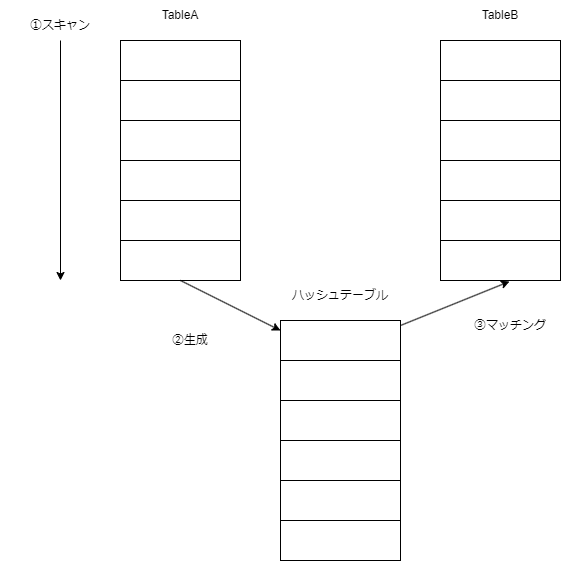

The diagram above was exported from draw.io. Its source (the exported page's mxGraphModel, read from the mxfile embedded in the PNG):
<mxGraphModel dx="1386" dy="545" grid="1" gridSize="10" guides="1" tooltips="1" connect="1" arrows="1" fold="1" page="1" pageScale="1" pageWidth="827" pageHeight="1169" background="#FFFFFF" math="0" shadow="0">
  <root>
    <mxCell id="0" />
    <mxCell id="1" parent="0" />
    <mxCell id="34" value="" style="rounded=0;whiteSpace=wrap;html=1;" parent="1" vertex="1">
      <mxGeometry x="160" y="160" width="120" height="40" as="geometry" />
    </mxCell>
    <mxCell id="35" value="" style="rounded=0;whiteSpace=wrap;html=1;" parent="1" vertex="1">
      <mxGeometry x="160" y="200" width="120" height="40" as="geometry" />
    </mxCell>
    <mxCell id="36" value="" style="rounded=0;whiteSpace=wrap;html=1;" parent="1" vertex="1">
      <mxGeometry x="160" y="240" width="120" height="40" as="geometry" />
    </mxCell>
    <mxCell id="38" value="" style="rounded=0;whiteSpace=wrap;html=1;" parent="1" vertex="1">
      <mxGeometry x="160" y="280" width="120" height="40" as="geometry" />
    </mxCell>
    <mxCell id="40" value="" style="rounded=0;whiteSpace=wrap;html=1;" parent="1" vertex="1">
      <mxGeometry x="160" y="120" width="120" height="40" as="geometry" />
    </mxCell>
    <mxCell id="41" value="" style="rounded=0;whiteSpace=wrap;html=1;" parent="1" vertex="1">
      <mxGeometry x="160" y="320" width="120" height="40" as="geometry" />
    </mxCell>
    <mxCell id="42" value="" style="rounded=0;whiteSpace=wrap;html=1;" parent="1" vertex="1">
      <mxGeometry x="480" y="120" width="120" height="40" as="geometry" />
    </mxCell>
    <mxCell id="43" value="" style="rounded=0;whiteSpace=wrap;html=1;" parent="1" vertex="1">
      <mxGeometry x="480" y="200" width="120" height="40" as="geometry" />
    </mxCell>
    <mxCell id="44" value="" style="rounded=0;whiteSpace=wrap;html=1;" parent="1" vertex="1">
      <mxGeometry x="480" y="240" width="120" height="40" as="geometry" />
    </mxCell>
    <mxCell id="45" value="" style="rounded=0;whiteSpace=wrap;html=1;" parent="1" vertex="1">
      <mxGeometry x="480" y="280" width="120" height="40" as="geometry" />
    </mxCell>
    <mxCell id="46" value="" style="rounded=0;whiteSpace=wrap;html=1;" parent="1" vertex="1">
      <mxGeometry x="480" y="320" width="120" height="40" as="geometry" />
    </mxCell>
    <mxCell id="47" value="" style="rounded=0;whiteSpace=wrap;html=1;" parent="1" vertex="1">
      <mxGeometry x="480" y="160" width="120" height="40" as="geometry" />
    </mxCell>
    <mxCell id="48" value="TableA" style="text;html=1;strokeColor=none;fillColor=none;align=center;verticalAlign=middle;whiteSpace=wrap;rounded=0;" parent="1" vertex="1">
      <mxGeometry x="160" y="80" width="120" height="30" as="geometry" />
    </mxCell>
    <mxCell id="49" value="TableB" style="text;html=1;strokeColor=none;fillColor=none;align=center;verticalAlign=middle;whiteSpace=wrap;rounded=0;" parent="1" vertex="1">
      <mxGeometry x="480" y="80" width="120" height="30" as="geometry" />
    </mxCell>
    <mxCell id="50" value="" style="endArrow=classic;html=1;" parent="1" edge="1">
      <mxGeometry width="50" height="50" relative="1" as="geometry">
        <mxPoint x="100" y="120" as="sourcePoint" />
        <mxPoint x="100" y="360" as="targetPoint" />
      </mxGeometry>
    </mxCell>
    <mxCell id="51" value="①スキャン" style="text;html=1;strokeColor=none;fillColor=none;align=center;verticalAlign=middle;whiteSpace=wrap;rounded=0;" parent="1" vertex="1">
      <mxGeometry x="40" y="90" width="120" height="30" as="geometry" />
    </mxCell>
    <mxCell id="56" value="" style="rounded=0;whiteSpace=wrap;html=1;" vertex="1" parent="1">
      <mxGeometry x="320" y="400" width="120" height="40" as="geometry" />
    </mxCell>
    <mxCell id="57" value="" style="rounded=0;whiteSpace=wrap;html=1;" vertex="1" parent="1">
      <mxGeometry x="320" y="440" width="120" height="40" as="geometry" />
    </mxCell>
    <mxCell id="58" value="" style="rounded=0;whiteSpace=wrap;html=1;" vertex="1" parent="1">
      <mxGeometry x="320" y="520" width="120" height="40" as="geometry" />
    </mxCell>
    <mxCell id="59" value="" style="rounded=0;whiteSpace=wrap;html=1;" vertex="1" parent="1">
      <mxGeometry x="320" y="480" width="120" height="40" as="geometry" />
    </mxCell>
    <mxCell id="60" value="ハッシュテーブル" style="text;html=1;strokeColor=none;fillColor=none;align=center;verticalAlign=middle;whiteSpace=wrap;rounded=0;" vertex="1" parent="1">
      <mxGeometry x="320" y="360" width="120" height="30" as="geometry" />
    </mxCell>
    <mxCell id="61" value="" style="endArrow=classic;html=1;exitX=0.5;exitY=1;exitDx=0;exitDy=0;entryX=0;entryY=0.25;entryDx=0;entryDy=0;" edge="1" parent="1" source="41" target="56">
      <mxGeometry width="50" height="50" relative="1" as="geometry">
        <mxPoint x="230" y="380" as="sourcePoint" />
        <mxPoint x="230" y="620" as="targetPoint" />
      </mxGeometry>
    </mxCell>
    <mxCell id="62" value="②生成" style="text;html=1;strokeColor=none;fillColor=none;align=center;verticalAlign=middle;whiteSpace=wrap;rounded=0;" vertex="1" parent="1">
      <mxGeometry x="170" y="405" width="120" height="30" as="geometry" />
    </mxCell>
    <mxCell id="63" value="" style="endArrow=classic;html=1;exitX=0.5;exitY=1;exitDx=0;exitDy=0;entryX=0.575;entryY=1.025;entryDx=0;entryDy=0;entryPerimeter=0;" edge="1" parent="1" target="46">
      <mxGeometry width="50" height="50" relative="1" as="geometry">
        <mxPoint x="440" y="405" as="sourcePoint" />
        <mxPoint x="540" y="455" as="targetPoint" />
      </mxGeometry>
    </mxCell>
    <mxCell id="64" value="③マッチング" style="text;html=1;strokeColor=none;fillColor=none;align=center;verticalAlign=middle;whiteSpace=wrap;rounded=0;" vertex="1" parent="1">
      <mxGeometry x="490" y="390" width="120" height="30" as="geometry" />
    </mxCell>
    <mxCell id="65" value="" style="rounded=0;whiteSpace=wrap;html=1;" vertex="1" parent="1">
      <mxGeometry x="320" y="560" width="120" height="40" as="geometry" />
    </mxCell>
    <mxCell id="66" value="" style="rounded=0;whiteSpace=wrap;html=1;" vertex="1" parent="1">
      <mxGeometry x="320" y="600" width="120" height="40" as="geometry" />
    </mxCell>
  </root>
</mxGraphModel>